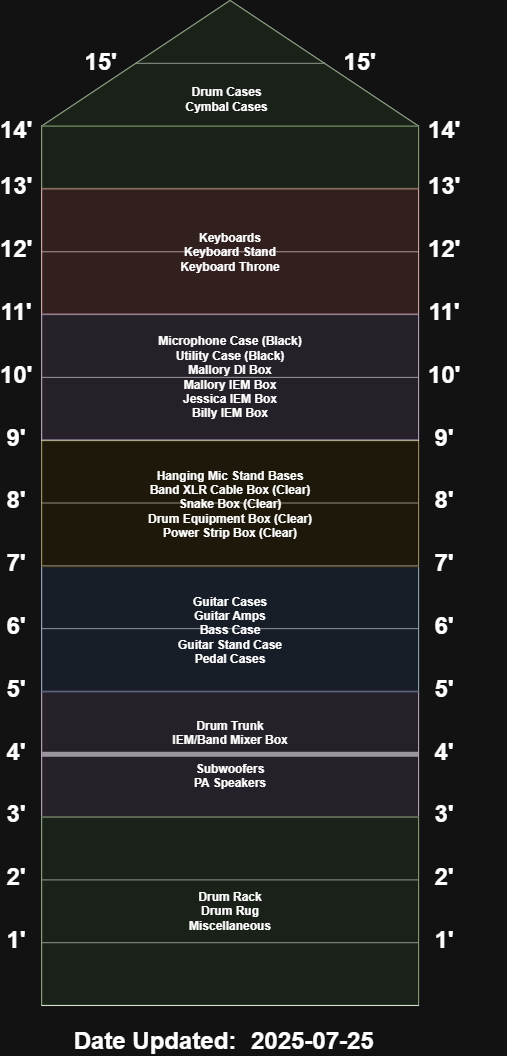

The diagram above was exported from draw.io. Its source (the exported page's mxGraphModel, read from the mxfile embedded in the PNG):
<mxGraphModel dx="1156" dy="447" grid="1" gridSize="10" guides="1" tooltips="1" connect="1" arrows="1" fold="1" page="1" pageScale="1" pageWidth="850" pageHeight="1100" math="0" shadow="0">
  <root>
    <mxCell id="0" />
    <mxCell id="1" parent="0" />
    <mxCell id="6AG9FM8eWZYMSyOvZ8YQ-7" value="" style="group" parent="1" vertex="1" connectable="0">
      <mxGeometry x="347.9966533986669" y="1070.0042316197382" width="153.35000000000002" as="geometry" />
    </mxCell>
    <object label="&lt;span style=&quot;font-size: 24px;&quot;&gt;&lt;b&gt;&amp;nbsp;%date{yyyy-mm-dd}%&lt;/b&gt;&lt;/span&gt;" placeholders="1" id="nhZHOeeMNoCa2xDWZXQW-69">
      <mxCell style="edgeLabel;html=1;align=center;verticalAlign=middle;resizable=0;points=[];labelBorderColor=none;labelBackgroundColor=none;" parent="6AG9FM8eWZYMSyOvZ8YQ-7" vertex="1" connectable="0">
        <mxGeometry x="153.35000000000002" as="geometry" />
      </mxCell>
    </object>
    <object label="&lt;span style=&quot;font-size: 24px;&quot;&gt;&lt;b&gt;Date Updated:&lt;/b&gt;&lt;/span&gt;" placeholders="1" id="nhZHOeeMNoCa2xDWZXQW-70">
      <mxCell style="edgeLabel;html=1;align=center;verticalAlign=middle;resizable=0;points=[];labelBorderColor=none;labelBackgroundColor=none;" parent="6AG9FM8eWZYMSyOvZ8YQ-7" vertex="1" connectable="0">
        <mxGeometry as="geometry" />
      </mxCell>
    </object>
    <mxCell id="nhZHOeeMNoCa2xDWZXQW-53" value="" style="group" parent="1" connectable="0" vertex="1">
      <mxGeometry x="210.0502512562814" y="30" width="489.9497487437186" height="1005.0255770430443" as="geometry" />
    </mxCell>
    <mxCell id="nhZHOeeMNoCa2xDWZXQW-17" value="&lt;font style=&quot;font-size: 24px;&quot;&gt;1'&lt;/font&gt;" style="text;strokeColor=none;align=center;fillColor=none;html=1;verticalAlign=middle;whiteSpace=wrap;rounded=0;fontStyle=1" parent="1" vertex="1">
      <mxGeometry x="200" y="959.6486587648159" width="18.844221105527637" height="18.84422956955708" as="geometry" />
    </mxCell>
    <mxCell id="nhZHOeeMNoCa2xDWZXQW-18" value="&lt;font style=&quot;font-size: 24px;&quot;&gt;1'&lt;/font&gt;" style="text;strokeColor=none;align=center;fillColor=none;html=1;verticalAlign=middle;whiteSpace=wrap;rounded=0;fontStyle=1" parent="1" vertex="1">
      <mxGeometry x="628.391959798995" y="959.6486587648159" width="18.844221105527637" height="18.84422956955708" as="geometry" />
    </mxCell>
    <mxCell id="nhZHOeeMNoCa2xDWZXQW-19" value="&lt;font style=&quot;font-size: 24px;&quot;&gt;2'&lt;/font&gt;" style="text;strokeColor=none;align=center;fillColor=none;html=1;verticalAlign=middle;whiteSpace=wrap;rounded=0;fontStyle=1" parent="1" vertex="1">
      <mxGeometry x="200" y="896.8345601996257" width="18.844221105527637" height="18.84422956955708" as="geometry" />
    </mxCell>
    <mxCell id="nhZHOeeMNoCa2xDWZXQW-20" value="&lt;font style=&quot;font-size: 24px;&quot;&gt;2'&lt;/font&gt;" style="text;strokeColor=none;align=center;fillColor=none;html=1;verticalAlign=middle;whiteSpace=wrap;rounded=0;fontStyle=1" parent="1" vertex="1">
      <mxGeometry x="628.391959798995" y="896.8345601996257" width="18.844221105527637" height="18.84422956955708" as="geometry" />
    </mxCell>
    <mxCell id="nhZHOeeMNoCa2xDWZXQW-21" value="&lt;font style=&quot;font-size: 24px;&quot;&gt;3'&lt;/font&gt;" style="text;strokeColor=none;align=center;fillColor=none;html=1;verticalAlign=middle;whiteSpace=wrap;rounded=0;fontStyle=1" parent="1" vertex="1">
      <mxGeometry x="200" y="834.0204616344354" width="18.844221105527637" height="18.84422956955708" as="geometry" />
    </mxCell>
    <mxCell id="nhZHOeeMNoCa2xDWZXQW-22" value="&lt;font style=&quot;font-size: 24px;&quot;&gt;3'&lt;/font&gt;" style="text;strokeColor=none;align=center;fillColor=none;html=1;verticalAlign=middle;whiteSpace=wrap;rounded=0;fontStyle=1" parent="1" vertex="1">
      <mxGeometry x="628.391959798995" y="834.0204616344354" width="18.844221105527637" height="18.84422956955708" as="geometry" />
    </mxCell>
    <mxCell id="nhZHOeeMNoCa2xDWZXQW-23" value="&lt;font style=&quot;font-size: 24px;&quot;&gt;4'&lt;/font&gt;" style="text;strokeColor=none;align=center;fillColor=none;html=1;verticalAlign=middle;whiteSpace=wrap;rounded=0;fontStyle=1" parent="1" vertex="1">
      <mxGeometry x="200" y="771.2063630692452" width="18.844221105527637" height="18.84422956955708" as="geometry" />
    </mxCell>
    <mxCell id="nhZHOeeMNoCa2xDWZXQW-24" value="&lt;font style=&quot;font-size: 24px;&quot;&gt;4'&lt;/font&gt;" style="text;strokeColor=none;align=center;fillColor=none;html=1;verticalAlign=middle;whiteSpace=wrap;rounded=0;fontStyle=1" parent="1" vertex="1">
      <mxGeometry x="628.391959798995" y="771.2063630692452" width="18.844221105527637" height="18.84422956955708" as="geometry" />
    </mxCell>
    <mxCell id="nhZHOeeMNoCa2xDWZXQW-25" value="&lt;font style=&quot;font-size: 24px;&quot;&gt;5'&lt;/font&gt;" style="text;strokeColor=none;align=center;fillColor=none;html=1;verticalAlign=middle;whiteSpace=wrap;rounded=0;fontStyle=1" parent="1" vertex="1">
      <mxGeometry x="200" y="708.3922645040549" width="18.844221105527637" height="18.84422956955708" as="geometry" />
    </mxCell>
    <mxCell id="nhZHOeeMNoCa2xDWZXQW-26" value="&lt;font style=&quot;font-size: 24px;&quot;&gt;5'&lt;/font&gt;" style="text;strokeColor=none;align=center;fillColor=none;html=1;verticalAlign=middle;whiteSpace=wrap;rounded=0;fontStyle=1" parent="1" vertex="1">
      <mxGeometry x="628.391959798995" y="708.3922645040549" width="18.844221105527637" height="18.84422956955708" as="geometry" />
    </mxCell>
    <mxCell id="nhZHOeeMNoCa2xDWZXQW-27" value="&lt;font style=&quot;font-size: 24px;&quot;&gt;6'&lt;/font&gt;" style="text;strokeColor=none;align=center;fillColor=none;html=1;verticalAlign=middle;whiteSpace=wrap;rounded=0;fontStyle=1" parent="1" vertex="1">
      <mxGeometry x="200" y="645.5781659388646" width="18.844221105527637" height="18.84422956955708" as="geometry" />
    </mxCell>
    <mxCell id="nhZHOeeMNoCa2xDWZXQW-28" value="&lt;font style=&quot;font-size: 24px;&quot;&gt;6'&lt;/font&gt;" style="text;strokeColor=none;align=center;fillColor=none;html=1;verticalAlign=middle;whiteSpace=wrap;rounded=0;fontStyle=1" parent="1" vertex="1">
      <mxGeometry x="628.391959798995" y="645.5781659388646" width="18.844221105527637" height="18.84422956955708" as="geometry" />
    </mxCell>
    <mxCell id="nhZHOeeMNoCa2xDWZXQW-34" value="&lt;font style=&quot;font-size: 24px;&quot;&gt;7'&lt;/font&gt;" style="text;strokeColor=none;align=center;fillColor=none;html=1;verticalAlign=middle;whiteSpace=wrap;rounded=0;fontStyle=1" parent="1" vertex="1">
      <mxGeometry x="200" y="582.7640673736744" width="18.844221105527637" height="18.84422956955708" as="geometry" />
    </mxCell>
    <mxCell id="nhZHOeeMNoCa2xDWZXQW-35" value="&lt;font style=&quot;font-size: 24px;&quot;&gt;7'&lt;/font&gt;" style="text;strokeColor=none;align=center;fillColor=none;html=1;verticalAlign=middle;whiteSpace=wrap;rounded=0;fontStyle=1" parent="1" vertex="1">
      <mxGeometry x="628.391959798995" y="582.7640673736744" width="18.844221105527637" height="18.84422956955708" as="geometry" />
    </mxCell>
    <mxCell id="nhZHOeeMNoCa2xDWZXQW-36" value="&lt;font style=&quot;font-size: 24px;&quot;&gt;8'&lt;/font&gt;" style="text;strokeColor=none;align=center;fillColor=none;html=1;verticalAlign=middle;whiteSpace=wrap;rounded=0;fontStyle=1" parent="1" vertex="1">
      <mxGeometry x="200" y="519.9499688084841" width="18.844221105527637" height="18.84422956955708" as="geometry" />
    </mxCell>
    <mxCell id="nhZHOeeMNoCa2xDWZXQW-37" value="&lt;font style=&quot;font-size: 24px;&quot;&gt;8'&lt;/font&gt;" style="text;strokeColor=none;align=center;fillColor=none;html=1;verticalAlign=middle;whiteSpace=wrap;rounded=0;fontStyle=1" parent="1" vertex="1">
      <mxGeometry x="628.391959798995" y="519.9499688084841" width="18.844221105527637" height="18.84422956955708" as="geometry" />
    </mxCell>
    <mxCell id="nhZHOeeMNoCa2xDWZXQW-38" value="&lt;font style=&quot;font-size: 24px;&quot;&gt;9'&lt;/font&gt;" style="text;strokeColor=none;align=center;fillColor=none;html=1;verticalAlign=middle;whiteSpace=wrap;rounded=0;fontStyle=1" parent="1" vertex="1">
      <mxGeometry x="200" y="457.1358702432938" width="18.844221105527637" height="18.84422956955708" as="geometry" />
    </mxCell>
    <mxCell id="nhZHOeeMNoCa2xDWZXQW-39" value="&lt;font style=&quot;font-size: 24px;&quot;&gt;9'&lt;/font&gt;" style="text;strokeColor=none;align=center;fillColor=none;html=1;verticalAlign=middle;whiteSpace=wrap;rounded=0;fontStyle=1" parent="1" vertex="1">
      <mxGeometry x="628.391959798995" y="457.1358702432938" width="18.844221105527637" height="18.84422956955708" as="geometry" />
    </mxCell>
    <mxCell id="nhZHOeeMNoCa2xDWZXQW-40" value="&lt;font style=&quot;font-size: 24px;&quot;&gt;10'&lt;/font&gt;" style="text;strokeColor=none;align=center;fillColor=none;html=1;verticalAlign=middle;whiteSpace=wrap;rounded=0;fontStyle=1" parent="1" vertex="1">
      <mxGeometry x="200" y="394.3217716781035" width="18.844221105527637" height="18.84422956955708" as="geometry" />
    </mxCell>
    <mxCell id="nhZHOeeMNoCa2xDWZXQW-41" value="&lt;font style=&quot;font-size: 24px;&quot;&gt;10'&lt;/font&gt;" style="text;strokeColor=none;align=center;fillColor=none;html=1;verticalAlign=middle;whiteSpace=wrap;rounded=0;fontStyle=1" parent="1" vertex="1">
      <mxGeometry x="628.391959798995" y="394.3217716781035" width="18.844221105527637" height="18.84422956955708" as="geometry" />
    </mxCell>
    <mxCell id="nhZHOeeMNoCa2xDWZXQW-42" value="&lt;font style=&quot;font-size: 24px;&quot;&gt;11'&lt;/font&gt;" style="text;strokeColor=none;align=center;fillColor=none;html=1;verticalAlign=middle;whiteSpace=wrap;rounded=0;fontStyle=1" parent="1" vertex="1">
      <mxGeometry x="200" y="331.50767311291327" width="18.844221105527637" height="18.84422956955708" as="geometry" />
    </mxCell>
    <mxCell id="nhZHOeeMNoCa2xDWZXQW-43" value="&lt;font style=&quot;font-size: 24px;&quot;&gt;11'&lt;/font&gt;" style="text;strokeColor=none;align=center;fillColor=none;html=1;verticalAlign=middle;whiteSpace=wrap;rounded=0;fontStyle=1" parent="1" vertex="1">
      <mxGeometry x="628.391959798995" y="331.50767311291327" width="18.844221105527637" height="18.84422956955708" as="geometry" />
    </mxCell>
    <mxCell id="nhZHOeeMNoCa2xDWZXQW-44" value="&lt;font style=&quot;font-size: 24px;&quot;&gt;12'&lt;/font&gt;" style="text;strokeColor=none;align=center;fillColor=none;html=1;verticalAlign=middle;whiteSpace=wrap;rounded=0;fontStyle=1" parent="1" vertex="1">
      <mxGeometry x="200" y="268.693574547723" width="18.844221105527637" height="18.84422956955708" as="geometry" />
    </mxCell>
    <mxCell id="nhZHOeeMNoCa2xDWZXQW-45" value="&lt;font style=&quot;font-size: 24px;&quot;&gt;12'&lt;/font&gt;" style="text;strokeColor=none;align=center;fillColor=none;html=1;verticalAlign=middle;whiteSpace=wrap;rounded=0;fontStyle=1" parent="1" vertex="1">
      <mxGeometry x="628.391959798995" y="268.693574547723" width="18.844221105527637" height="18.84422956955708" as="geometry" />
    </mxCell>
    <mxCell id="nhZHOeeMNoCa2xDWZXQW-46" value="&lt;font style=&quot;font-size: 24px;&quot;&gt;13'&lt;/font&gt;" style="text;strokeColor=none;align=center;fillColor=none;html=1;verticalAlign=middle;whiteSpace=wrap;rounded=0;fontStyle=1" parent="1" vertex="1">
      <mxGeometry x="200" y="205.87947598253274" width="18.844221105527637" height="18.84422956955708" as="geometry" />
    </mxCell>
    <mxCell id="nhZHOeeMNoCa2xDWZXQW-47" value="&lt;font style=&quot;font-size: 24px;&quot;&gt;13'&lt;/font&gt;" style="text;strokeColor=none;align=center;fillColor=none;html=1;verticalAlign=middle;whiteSpace=wrap;rounded=0;fontStyle=1" parent="1" vertex="1">
      <mxGeometry x="628.391959798995" y="205.87947598253274" width="18.844221105527637" height="18.84422956955708" as="geometry" />
    </mxCell>
    <mxCell id="nhZHOeeMNoCa2xDWZXQW-48" value="&lt;font style=&quot;font-size: 24px;&quot;&gt;14'&lt;/font&gt;" style="text;strokeColor=none;align=center;fillColor=none;html=1;verticalAlign=middle;whiteSpace=wrap;rounded=0;fontStyle=1" parent="1" vertex="1">
      <mxGeometry x="200" y="149.3467872738615" width="18.844221105527637" height="18.84422956955708" as="geometry" />
    </mxCell>
    <mxCell id="nhZHOeeMNoCa2xDWZXQW-49" value="&lt;font style=&quot;font-size: 24px;&quot;&gt;14'&lt;/font&gt;" style="text;strokeColor=none;align=center;fillColor=none;html=1;verticalAlign=middle;whiteSpace=wrap;rounded=0;fontStyle=1" parent="1" vertex="1">
      <mxGeometry x="628.391959798995" y="149.3467872738615" width="18.844221105527637" height="18.84422956955708" as="geometry" />
    </mxCell>
    <mxCell id="nhZHOeeMNoCa2xDWZXQW-1" value="" style="rounded=0;whiteSpace=wrap;html=1;" parent="1" vertex="1">
      <mxGeometry x="235.17587939698493" y="155.62819713038056" width="376.88442211055275" height="879.3973799126637" as="geometry" />
    </mxCell>
    <mxCell id="nhZHOeeMNoCa2xDWZXQW-7" value="" style="endArrow=none;html=1;rounded=0;exitX=0;exitY=0.1;exitDx=0;exitDy=0;exitPerimeter=0;entryX=1;entryY=0.102;entryDx=0;entryDy=0;entryPerimeter=0;" parent="1" edge="1">
      <mxGeometry width="50" height="50" relative="1" as="geometry">
        <mxPoint x="235.17587939698493" y="218.4422956955708" as="sourcePoint" />
        <mxPoint x="612.0603015075377" y="218.4422956955708" as="targetPoint" />
      </mxGeometry>
    </mxCell>
    <mxCell id="nhZHOeeMNoCa2xDWZXQW-8" value="" style="endArrow=none;html=1;rounded=0;entryX=1;entryY=0.202;entryDx=0;entryDy=0;entryPerimeter=0;" parent="1" edge="1">
      <mxGeometry width="50" height="50" relative="1" as="geometry">
        <mxPoint x="235.17587939698493" y="281.2563942607611" as="sourcePoint" />
        <mxPoint x="612.0603015075377" y="281.2563942607611" as="targetPoint" />
      </mxGeometry>
    </mxCell>
    <mxCell id="nhZHOeeMNoCa2xDWZXQW-9" value="" style="endArrow=none;html=1;rounded=0;exitX=0;exitY=0.295;exitDx=0;exitDy=0;exitPerimeter=0;entryX=1;entryY=0.296;entryDx=0;entryDy=0;entryPerimeter=0;" parent="1" edge="1">
      <mxGeometry width="50" height="50" relative="1" as="geometry">
        <mxPoint x="235.17587939698493" y="344.07049282595136" as="sourcePoint" />
        <mxPoint x="612.0603015075377" y="344.07049282595136" as="targetPoint" />
      </mxGeometry>
    </mxCell>
    <mxCell id="nhZHOeeMNoCa2xDWZXQW-10" value="" style="endArrow=none;html=1;rounded=0;entryX=1;entryY=0.396;entryDx=0;entryDy=0;entryPerimeter=0;" parent="1" edge="1">
      <mxGeometry width="50" height="50" relative="1" as="geometry">
        <mxPoint x="235.17587939698493" y="406.8845913911416" as="sourcePoint" />
        <mxPoint x="612.0603015075377" y="406.8845913911416" as="targetPoint" />
      </mxGeometry>
    </mxCell>
    <mxCell id="nhZHOeeMNoCa2xDWZXQW-11" value="" style="endArrow=none;html=1;rounded=0;exitX=0;exitY=0.5;exitDx=0;exitDy=0;entryX=1;entryY=0.5;entryDx=0;entryDy=0;" parent="1" edge="1">
      <mxGeometry width="50" height="50" relative="1" as="geometry">
        <mxPoint x="235.17587939698493" y="469.69868995633186" as="sourcePoint" />
        <mxPoint x="612.0603015075377" y="469.69868995633186" as="targetPoint" />
      </mxGeometry>
    </mxCell>
    <mxCell id="nhZHOeeMNoCa2xDWZXQW-13" value="" style="endArrow=none;html=1;rounded=0;entryX=1;entryY=0.696;entryDx=0;entryDy=0;entryPerimeter=0;" parent="1" edge="1">
      <mxGeometry width="50" height="50" relative="1" as="geometry">
        <mxPoint x="235.17587939698493" y="595.3268870867124" as="sourcePoint" />
        <mxPoint x="612.0603015075377" y="595.3268870867124" as="targetPoint" />
      </mxGeometry>
    </mxCell>
    <mxCell id="nhZHOeeMNoCa2xDWZXQW-14" value="" style="endArrow=none;html=1;rounded=0;entryX=1;entryY=0.796;entryDx=0;entryDy=0;entryPerimeter=0;exitX=0;exitY=0.797;exitDx=0;exitDy=0;exitPerimeter=0;" parent="1" edge="1">
      <mxGeometry width="50" height="50" relative="1" as="geometry">
        <mxPoint x="235.17587939698493" y="658.1409856519027" as="sourcePoint" />
        <mxPoint x="612.0603015075377" y="658.1409856519027" as="targetPoint" />
      </mxGeometry>
    </mxCell>
    <mxCell id="nhZHOeeMNoCa2xDWZXQW-15" value="" style="endArrow=none;html=1;rounded=0;exitX=0;exitY=0.895;exitDx=0;exitDy=0;exitPerimeter=0;" parent="1" edge="1">
      <mxGeometry width="50" height="50" relative="1" as="geometry">
        <mxPoint x="235.17587939698493" y="720.9550842170929" as="sourcePoint" />
        <mxPoint x="612.0603015075377" y="720.9550842170929" as="targetPoint" />
      </mxGeometry>
    </mxCell>
    <mxCell id="nhZHOeeMNoCa2xDWZXQW-29" value="" style="endArrow=none;html=1;rounded=0;exitX=0;exitY=0.5;exitDx=0;exitDy=0;entryX=1;entryY=0.5;entryDx=0;entryDy=0;" parent="1" edge="1">
      <mxGeometry width="50" height="50" relative="1" as="geometry">
        <mxPoint x="235.17587939698493" y="532.5127885215222" as="sourcePoint" />
        <mxPoint x="612.0603015075377" y="532.5127885215222" as="targetPoint" />
      </mxGeometry>
    </mxCell>
    <mxCell id="nhZHOeeMNoCa2xDWZXQW-30" value="" style="endArrow=none;html=1;rounded=0;exitX=0;exitY=0.895;exitDx=0;exitDy=0;exitPerimeter=0;strokeWidth=5;" parent="1" edge="1">
      <mxGeometry width="50" height="50" relative="1" as="geometry">
        <mxPoint x="235.17587939698493" y="783.7691827822832" as="sourcePoint" />
        <mxPoint x="612.0603015075377" y="783.7691827822832" as="targetPoint" />
      </mxGeometry>
    </mxCell>
    <mxCell id="nhZHOeeMNoCa2xDWZXQW-31" value="" style="endArrow=none;html=1;rounded=0;exitX=0;exitY=0.895;exitDx=0;exitDy=0;exitPerimeter=0;" parent="1" edge="1">
      <mxGeometry width="50" height="50" relative="1" as="geometry">
        <mxPoint x="235.17587939698493" y="846.5832813474735" as="sourcePoint" />
        <mxPoint x="612.0603015075377" y="846.5832813474735" as="targetPoint" />
      </mxGeometry>
    </mxCell>
    <mxCell id="nhZHOeeMNoCa2xDWZXQW-32" value="" style="endArrow=none;html=1;rounded=0;exitX=0;exitY=0.895;exitDx=0;exitDy=0;exitPerimeter=0;" parent="1" edge="1">
      <mxGeometry width="50" height="50" relative="1" as="geometry">
        <mxPoint x="235.17587939698493" y="909.3973799126637" as="sourcePoint" />
        <mxPoint x="612.0603015075377" y="909.3973799126637" as="targetPoint" />
      </mxGeometry>
    </mxCell>
    <mxCell id="nhZHOeeMNoCa2xDWZXQW-33" value="" style="endArrow=none;html=1;rounded=0;exitX=0;exitY=0.895;exitDx=0;exitDy=0;exitPerimeter=0;" parent="1" edge="1">
      <mxGeometry width="50" height="50" relative="1" as="geometry">
        <mxPoint x="235.17587939698493" y="972.211478477854" as="sourcePoint" />
        <mxPoint x="612.0603015075377" y="972.211478477854" as="targetPoint" />
      </mxGeometry>
    </mxCell>
    <mxCell id="nhZHOeeMNoCa2xDWZXQW-51" value="&lt;font style=&quot;font-size: 24px;&quot;&gt;15'&lt;/font&gt;" style="text;strokeColor=none;align=center;fillColor=none;html=1;verticalAlign=middle;whiteSpace=wrap;rounded=0;fontStyle=1" parent="1" vertex="1">
      <mxGeometry x="285.7860732232591" y="81.50756082345602" width="16.152189519023686" height="18.84422956955708" as="geometry" />
    </mxCell>
    <mxCell id="nhZHOeeMNoCa2xDWZXQW-52" value="&lt;font style=&quot;font-size: 24px;&quot;&gt;15'&lt;/font&gt;" style="text;strokeColor=none;align=center;fillColor=none;html=1;verticalAlign=middle;whiteSpace=wrap;rounded=0;fontStyle=1" parent="1" vertex="1">
      <mxGeometry x="545.2979181622397" y="81.50756082345602" width="16.152189519023686" height="18.84422956955708" as="geometry" />
    </mxCell>
    <mxCell id="nhZHOeeMNoCa2xDWZXQW-54" value="" style="triangle;whiteSpace=wrap;html=1;rotation=-90;" parent="1" vertex="1">
      <mxGeometry x="360.8040201005025" y="-95.62819713038054" width="125.62814070351759" height="376.8845913911416" as="geometry" />
    </mxCell>
    <mxCell id="nhZHOeeMNoCa2xDWZXQW-55" value="" style="endArrow=none;html=1;rounded=0;exitX=0.5;exitY=0;exitDx=0;exitDy=0;entryX=0.5;entryY=1;entryDx=0;entryDy=0;" parent="1" source="nhZHOeeMNoCa2xDWZXQW-54" target="nhZHOeeMNoCa2xDWZXQW-54" edge="1">
      <mxGeometry width="50" height="50" relative="1" as="geometry">
        <mxPoint x="423.6180904522613" y="143.06537741734246" as="sourcePoint" />
        <mxPoint x="486.43216080402016" y="80.25127885215221" as="targetPoint" />
      </mxGeometry>
    </mxCell>
    <mxCell id="nhZHOeeMNoCa2xDWZXQW-59" value="&lt;div&gt;&lt;b&gt;Drum Trunk&lt;/b&gt;&lt;/div&gt;&lt;b&gt;IEM/Band Mixer Box&lt;/b&gt;&lt;div&gt;&lt;b&gt;&lt;br&gt;&lt;/b&gt;&lt;div&gt;&lt;b style=&quot;background-color: transparent; color: light-dark(rgb(0, 0, 0), rgb(255, 255, 255));&quot;&gt;Subwoofers&lt;/b&gt;&lt;/div&gt;&lt;div&gt;&lt;div&gt;&lt;b&gt;PA Speakers&lt;/b&gt;&lt;/div&gt;&lt;/div&gt;&lt;/div&gt;" style="rounded=0;whiteSpace=wrap;html=1;opacity=50;fillColor=#e1d5e7;strokeColor=#9673a6;" parent="1" vertex="1">
      <mxGeometry x="235.17587939698493" y="720.326943231441" width="376.88442211055275" height="125.62819713038054" as="geometry" />
    </mxCell>
    <mxCell id="nhZHOeeMNoCa2xDWZXQW-63" value="&lt;b&gt;Drum Rack&lt;/b&gt;&lt;div&gt;&lt;b&gt;Drum Rug&lt;/b&gt;&lt;/div&gt;&lt;div&gt;&lt;b&gt;Miscellaneous&lt;/b&gt;&lt;/div&gt;" style="whiteSpace=wrap;html=1;fillColor=#d5e8d4;strokeColor=#82b366;opacity=50;" parent="1" vertex="1">
      <mxGeometry x="235.17587939698493" y="845.9551403618216" width="376.88442211055275" height="188.4422956955708" as="geometry" />
    </mxCell>
    <mxCell id="nhZHOeeMNoCa2xDWZXQW-57" value="" style="triangle;whiteSpace=wrap;html=1;rotation=-90;opacity=50;fillColor=#d5e8d4;strokeColor=#82b366;" parent="1" vertex="1">
      <mxGeometry x="360.8040201005025" y="-95.62819713038054" width="125.62814070351759" height="376.8845913911416" as="geometry" />
    </mxCell>
    <mxCell id="nhZHOeeMNoCa2xDWZXQW-61" value="&lt;b&gt;Drum Cases&lt;/b&gt;&lt;div&gt;&lt;b&gt;Cymbal Cases&lt;/b&gt;&lt;/div&gt;" style="text;strokeColor=none;align=center;fillColor=none;html=1;verticalAlign=middle;whiteSpace=wrap;rounded=0;" parent="1" vertex="1">
      <mxGeometry x="325.6281407035176" y="109.14576419213974" width="188.44221105527637" height="37.68845913911416" as="geometry" />
    </mxCell>
    <mxCell id="nhZHOeeMNoCa2xDWZXQW-64" value="" style="whiteSpace=wrap;html=1;fillColor=#d5e8d4;strokeColor=#82b366;opacity=50;" parent="1" vertex="1">
      <mxGeometry x="235.17587939698493" y="155.62819713038056" width="376.88442211055275" height="62.81409856519027" as="geometry" />
    </mxCell>
    <mxCell id="nhZHOeeMNoCa2xDWZXQW-65" value="&lt;div&gt;&lt;b&gt;Keyboards&lt;/b&gt;&lt;b&gt;&lt;/b&gt;&lt;/div&gt;&lt;b&gt;Keyboard Stand&lt;/b&gt;&lt;div&gt;&lt;b&gt;Keyboard Throne&lt;/b&gt;&lt;/div&gt;" style="whiteSpace=wrap;html=1;fillColor=#f8cecc;strokeColor=#b85450;opacity=50;" parent="1" vertex="1">
      <mxGeometry x="235.17587939698493" y="217.8141547099189" width="376.88442211055275" height="125.62819713038054" as="geometry" />
    </mxCell>
    <mxCell id="nhZHOeeMNoCa2xDWZXQW-66" value="&lt;b&gt;Microphone Case (Black)&lt;/b&gt;&lt;div&gt;&lt;b&gt;Utility Case (Black)&lt;/b&gt;&lt;/div&gt;&lt;div&gt;&lt;b&gt;Mallory DI Box&lt;/b&gt;&lt;/div&gt;&lt;div&gt;&lt;b&gt;Mallory IEM Box&lt;/b&gt;&lt;/div&gt;&lt;div&gt;&lt;b&gt;Jessica IEM Box&lt;/b&gt;&lt;/div&gt;&lt;div&gt;&lt;b&gt;Billy IEM Box&lt;/b&gt;&lt;/div&gt;" style="whiteSpace=wrap;html=1;fillColor=#e1d5e7;strokeColor=#9673a6;opacity=50;" parent="1" vertex="1">
      <mxGeometry x="235.17587939698493" y="343.4423518402994" width="376.88442211055275" height="125.62819713038054" as="geometry" />
    </mxCell>
    <mxCell id="nhZHOeeMNoCa2xDWZXQW-67" value="&lt;b&gt;Guitar Cases&lt;/b&gt;&lt;div&gt;&lt;b&gt;Guitar Amps&lt;br&gt;&lt;/b&gt;&lt;div&gt;&lt;b&gt;Bass Case&lt;/b&gt;&lt;/div&gt;&lt;div&gt;&lt;b&gt;Guitar Stand Case&lt;/b&gt;&lt;/div&gt;&lt;div&gt;&lt;b&gt;Pedal Cases&lt;/b&gt;&lt;/div&gt;&lt;/div&gt;" style="whiteSpace=wrap;html=1;fillColor=#dae8fc;strokeColor=#6c8ebf;opacity=50;" parent="1" vertex="1">
      <mxGeometry x="235.17587939698493" y="595.9550280723644" width="376.88442211055275" height="125.62819713038054" as="geometry" />
    </mxCell>
    <mxCell id="nhZHOeeMNoCa2xDWZXQW-68" value="&lt;b&gt;Hanging Mic Stand Bases&lt;/b&gt;&lt;div&gt;&lt;b&gt;Band XLR Cable Box (Clear)&lt;/b&gt;&lt;/div&gt;&lt;div&gt;&lt;b&gt;Snake Box&lt;/b&gt;&lt;b style=&quot;background-color: transparent; color: light-dark(rgb(0, 0, 0), rgb(255, 255, 255));&quot;&gt;&amp;nbsp;(Clear)&lt;/b&gt;&lt;/div&gt;&lt;div&gt;&lt;b&gt;Drum Equipment Box&lt;/b&gt;&lt;b style=&quot;background-color: transparent; color: light-dark(rgb(0, 0, 0), rgb(255, 255, 255));&quot;&gt;&amp;nbsp;(Clear)&lt;/b&gt;&lt;/div&gt;&lt;div&gt;&lt;b style=&quot;background-color: transparent; color: light-dark(rgb(0, 0, 0), rgb(255, 255, 255));&quot;&gt;Power Strip Box&lt;/b&gt;&lt;b style=&quot;background-color: transparent; color: light-dark(rgb(0, 0, 0), rgb(255, 255, 255));&quot;&gt;&amp;nbsp;(Clear)&lt;/b&gt;&lt;/div&gt;" style="whiteSpace=wrap;html=1;fillColor=#fff2cc;strokeColor=#d6b656;opacity=50;" parent="1" vertex="1">
      <mxGeometry x="235.17587939698493" y="470.64090143480973" width="376.88442211055275" height="125.62819713038054" as="geometry" />
    </mxCell>
  </root>
</mxGraphModel>